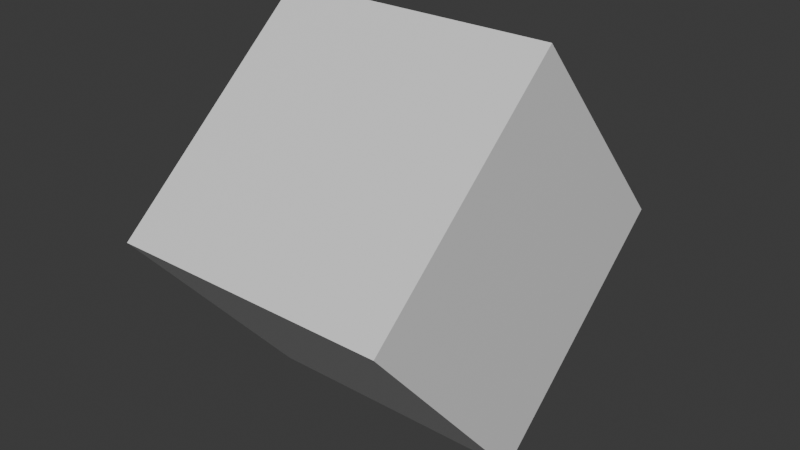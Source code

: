 # Source: scene_test.blend  (saved by Blender 5.1.29; exported with 4.5.12 LTS)
import bpy
from mathutils import Matrix  # noqa: F401  (used for matrix-valued properties, if any)

bpy.ops.wm.read_factory_settings(use_empty=True)
scene = bpy.context.scene
scene.name = 'Scene'

# ---- collections
col_collection = bpy.data.collections.new('Collection'); scene.collection.children.link(col_collection)

# ---- materials (node trees are filled in below, after node groups)
mat_material = bpy.data.materials.new('Material')
mat_material.alpha_threshold = 0.0
mat_material.use_backface_culling_lightprobe_volume = False
mat_material.roughness = 0.5
mat_material.line_color = (0.0, 0.0, 0.0, 1.0)

# ---- material node trees
mat_material.use_nodes = True; mat_material.node_tree.nodes.clear()
_N = mat_material.node_tree.nodes; _L = mat_material.node_tree.links
n0 = _N.new('ShaderNodeOutputMaterial'); n0.name = 'Material Output'; n0.location = (200, 100)
n1 = _N.new('ShaderNodeBsdfPrincipled'); n1.name = 'Principled BSDF'; n1.location = (-200, 100)
_L.new(n1.outputs[0], n0.inputs[0])
n0.is_active_output = True

# ---- world
world_world = bpy.data.worlds.new('World'); scene.world = world_world
world_world.use_nodes = True; world_world.node_tree.nodes.clear()
_N = world_world.node_tree.nodes; _L = world_world.node_tree.links
n0 = _N.new('ShaderNodeOutputWorld'); n0.name = 'World Output'; n0.location = (200, 100)
n1 = _N.new('ShaderNodeBackground'); n1.name = 'Background'; n1.location = (-200, 100)
n1.inputs[0].default_value = (0.05088, 0.05088, 0.05088, 1.0)
_L.new(n1.outputs[0], n0.inputs[0])
n0.is_active_output = True
world_world.color = (0.05088, 0.05088, 0.05088)
world_world.sun_shadow_jitter_overblur = 0.0

# ---- meshes
me_cube = bpy.data.meshes.new('Cube')
me_cube.from_pydata([(1.0, 1.0, 1.0), (1.0, 1.0, -1.0), (1.0, -1.0, 1.0), (1.0, -1.0, -1.0), (-1.0, 1.0, 1.0), (-1.0, 1.0, -1.0), (-1.0, -1.0, 1.0), (-1.0, -1.0, -1.0)], [], [(0, 4, 6, 2), (3, 2, 6, 7), (7, 6, 4, 5), (5, 1, 3, 7), (1, 0, 2, 3), (5, 4, 0, 1)])
_uv = me_cube.uv_layers.new(name='UVMap')
_uv.uv.foreach_set('vector', [0.625, 0.5, 0.875, 0.5, 0.875, 0.75, 0.625, 0.75, 0.375, 0.75, 0.625, 0.75, 0.625, 1.0, 0.375, 1.0, 0.375, 0.0, 0.625, 0.0, 0.625, 0.25, 0.375, 0.25, 0.125, 0.5, 0.375, 0.5, 0.375, 0.75, 0.125, 0.75, 0.375, 0.5, 0.625, 0.5, 0.625, 0.75, 0.375, 0.75, 0.375, 0.25, 0.625, 0.25, 0.625, 0.5, 0.375, 0.5])
me_cube.materials.append(mat_material)
me_cube.use_mirror_vertex_groups = False
me_cube.update()

# ---- objects
ob_cube = bpy.data.objects.new('Cube', me_cube)

# ---- transforms, parenting, visibility, modifiers, constraints
ob_cube.location = (0.0, 0.0, 0.0)
ob_cube.rotation_euler = (0.7112, -0.0, 0.0)
ob_cube.lock_rotations_4d = False
ob_cube.empty_display_type = 'ARROWS'
ob_cube.lineart.crease_threshold = 0.0

# ---- collection membership
col_collection.objects.link(ob_cube)

# ---- scene / render settings (as saved in the file)
scene.frame_start = 1; scene.frame_end = 250; scene.frame_set(1)
scene.render.engine = 'BLENDER_EEVEE_NEXT'
scene.render.bake_bias = 0.0
scene.render.bake_samples = 0
scene.cycles.sampling_pattern = 'TABULATED_SOBOL'
scene.eevee.use_volume_custom_range = False
bpy.context.view_layer.update()

# ---- added for rendering (the .blend has no active camera and no usable light): camera, sun
cam_auto = bpy.data.cameras.new('AutoCamera')
cam_auto.lens = 50.0
cam_auto.sensor_width = 36.0
cam_auto.clip_end = 1000.0
ob_auto_camera = bpy.data.objects.new('AutoCamera', cam_auto)
scene.collection.objects.link(ob_auto_camera)
ob_auto_camera.location = (4.12862, -4.95434, 3.30289)
ob_auto_camera.rotation_euler = (1.09748, -7.21219e-08, 0.694738)
scene.camera = ob_auto_camera
light_auto_sun = bpy.data.lights.new('AutoSun', 'SUN')
light_auto_sun.energy = 3.0
light_auto_sun.angle = 0.0523599
ob_auto_sun = bpy.data.objects.new('AutoSun', light_auto_sun)
scene.collection.objects.link(ob_auto_sun)
ob_auto_sun.rotation_euler = (0.872665, 0.174533, 0.523599)
bpy.context.view_layer.update()
